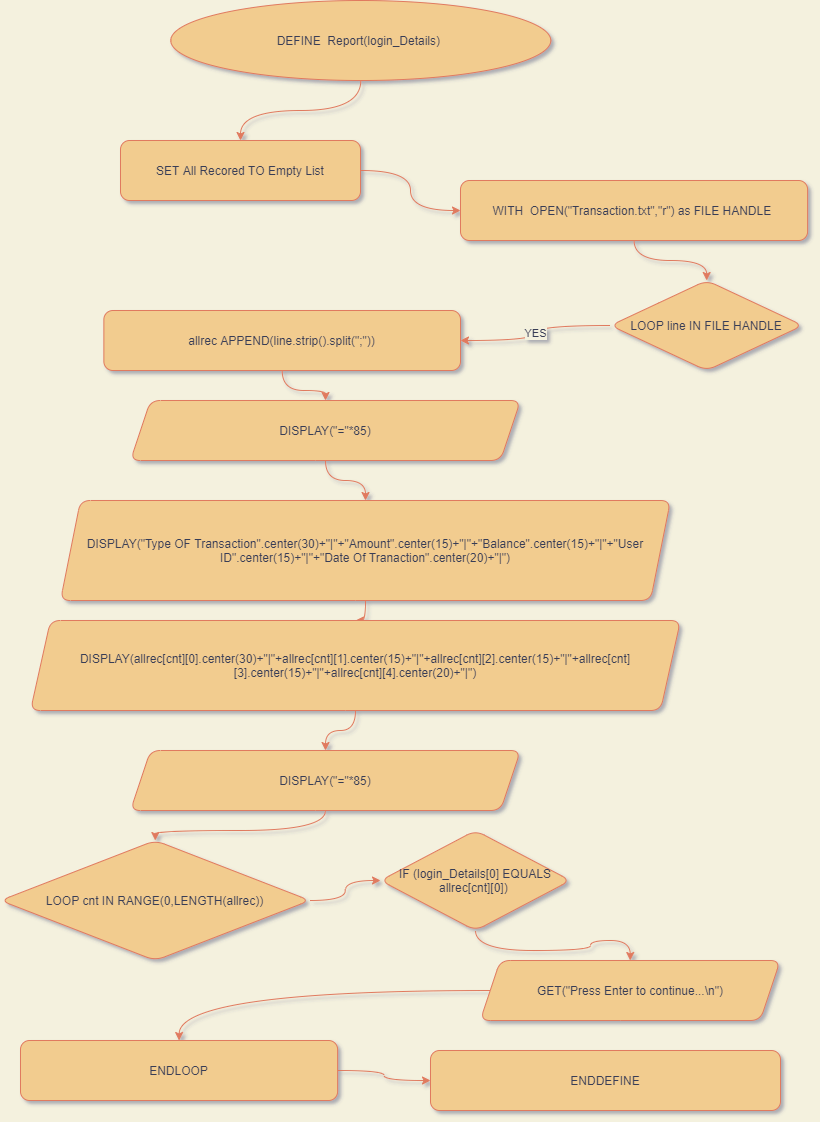

The diagram above was exported from draw.io. Its source (the exported page's mxGraphModel, read from the mxfile embedded in the PNG):
<mxGraphModel dx="1038" dy="-25030" grid="1" gridSize="10" guides="1" tooltips="1" connect="1" arrows="1" fold="1" page="1" pageScale="1" pageWidth="827" pageHeight="1169" background="#F4F1DE" math="0" shadow="1">
  <root>
    <mxCell id="WIyWlLk6GJQsqaUBKTNV-0" />
    <mxCell id="WIyWlLk6GJQsqaUBKTNV-1" parent="WIyWlLk6GJQsqaUBKTNV-0" />
    <mxCell id="kINyNEVwuTwfNPfm1wWq-0" style="edgeStyle=orthogonalEdgeStyle;orthogonalLoop=1;jettySize=auto;html=1;strokeColor=#E07A5F;fontColor=#393C56;labelBackgroundColor=#F4F1DE;curved=1;" edge="1" parent="WIyWlLk6GJQsqaUBKTNV-1" source="kINyNEVwuTwfNPfm1wWq-22" target="kINyNEVwuTwfNPfm1wWq-4">
      <mxGeometry relative="1" as="geometry" />
    </mxCell>
    <mxCell id="kINyNEVwuTwfNPfm1wWq-1" style="edgeStyle=orthogonalEdgeStyle;orthogonalLoop=1;jettySize=auto;html=1;strokeColor=#E07A5F;fontColor=#393C56;labelBackgroundColor=#F4F1DE;curved=1;" edge="1" parent="WIyWlLk6GJQsqaUBKTNV-1" source="kINyNEVwuTwfNPfm1wWq-2" target="kINyNEVwuTwfNPfm1wWq-6">
      <mxGeometry relative="1" as="geometry" />
    </mxCell>
    <mxCell id="kINyNEVwuTwfNPfm1wWq-2" value="WITH&amp;nbsp; OPEN(&quot;Transaction.txt&quot;,&quot;r&quot;) as FILE HANDLE&amp;nbsp;" style="whiteSpace=wrap;html=1;fillColor=#F2CC8F;strokeColor=#E07A5F;fontColor=#393C56;rounded=1;" vertex="1" parent="WIyWlLk6GJQsqaUBKTNV-1">
      <mxGeometry x="460" y="25920" width="347.1" height="60" as="geometry" />
    </mxCell>
    <mxCell id="kINyNEVwuTwfNPfm1wWq-3" style="edgeStyle=orthogonalEdgeStyle;orthogonalLoop=1;jettySize=auto;html=1;strokeColor=#E07A5F;fontColor=#393C56;labelBackgroundColor=#F4F1DE;curved=1;" edge="1" parent="WIyWlLk6GJQsqaUBKTNV-1" source="kINyNEVwuTwfNPfm1wWq-4" target="kINyNEVwuTwfNPfm1wWq-2">
      <mxGeometry relative="1" as="geometry" />
    </mxCell>
    <mxCell id="kINyNEVwuTwfNPfm1wWq-4" value="SET All Recored TO Empty List" style="whiteSpace=wrap;html=1;fillColor=#F2CC8F;strokeColor=#E07A5F;fontColor=#393C56;rounded=1;" vertex="1" parent="WIyWlLk6GJQsqaUBKTNV-1">
      <mxGeometry x="120" y="25880" width="240" height="60" as="geometry" />
    </mxCell>
    <mxCell id="kINyNEVwuTwfNPfm1wWq-5" value="YES" style="edgeStyle=orthogonalEdgeStyle;orthogonalLoop=1;jettySize=auto;html=1;strokeColor=#E07A5F;fontColor=#393C56;labelBackgroundColor=#F4F1DE;curved=1;" edge="1" parent="WIyWlLk6GJQsqaUBKTNV-1" source="kINyNEVwuTwfNPfm1wWq-6" target="kINyNEVwuTwfNPfm1wWq-8">
      <mxGeometry relative="1" as="geometry" />
    </mxCell>
    <mxCell id="kINyNEVwuTwfNPfm1wWq-6" value="LOOP line IN FILE HANDLE" style="rhombus;whiteSpace=wrap;html=1;fillColor=#F2CC8F;strokeColor=#E07A5F;fontColor=#393C56;rounded=1;" vertex="1" parent="WIyWlLk6GJQsqaUBKTNV-1">
      <mxGeometry x="610" y="26020" width="192.34" height="90" as="geometry" />
    </mxCell>
    <mxCell id="kINyNEVwuTwfNPfm1wWq-7" style="edgeStyle=orthogonalEdgeStyle;orthogonalLoop=1;jettySize=auto;html=1;strokeColor=#E07A5F;fontColor=#393C56;labelBackgroundColor=#F4F1DE;curved=1;" edge="1" parent="WIyWlLk6GJQsqaUBKTNV-1" source="kINyNEVwuTwfNPfm1wWq-8" target="kINyNEVwuTwfNPfm1wWq-14">
      <mxGeometry relative="1" as="geometry" />
    </mxCell>
    <mxCell id="kINyNEVwuTwfNPfm1wWq-8" value="allrec APPEND(line.strip().split(&quot;;&quot;))" style="whiteSpace=wrap;html=1;fillColor=#F2CC8F;strokeColor=#E07A5F;fontColor=#393C56;rounded=1;" vertex="1" parent="WIyWlLk6GJQsqaUBKTNV-1">
      <mxGeometry x="103.37" y="26050" width="356.63" height="60" as="geometry" />
    </mxCell>
    <mxCell id="kINyNEVwuTwfNPfm1wWq-9" style="edgeStyle=orthogonalEdgeStyle;orthogonalLoop=1;jettySize=auto;html=1;strokeColor=#E07A5F;fontColor=#393C56;labelBackgroundColor=#F4F1DE;curved=1;" edge="1" parent="WIyWlLk6GJQsqaUBKTNV-1" source="kINyNEVwuTwfNPfm1wWq-10" target="kINyNEVwuTwfNPfm1wWq-16">
      <mxGeometry relative="1" as="geometry" />
    </mxCell>
    <mxCell id="kINyNEVwuTwfNPfm1wWq-10" value="DISPLAY(&quot;=&quot;*85)" style="shape=parallelogram;perimeter=parallelogramPerimeter;whiteSpace=wrap;html=1;fixedSize=1;fillColor=#F2CC8F;strokeColor=#E07A5F;fontColor=#393C56;rounded=1;" vertex="1" parent="WIyWlLk6GJQsqaUBKTNV-1">
      <mxGeometry x="129.99999999999997" y="26490" width="390" height="60" as="geometry" />
    </mxCell>
    <mxCell id="kINyNEVwuTwfNPfm1wWq-11" value="" style="edgeStyle=orthogonalEdgeStyle;sketch=0;orthogonalLoop=1;jettySize=auto;html=1;fontColor=#393C56;strokeColor=#E07A5F;fillColor=#F2CC8F;labelBackgroundColor=#F4F1DE;curved=1;" edge="1" parent="WIyWlLk6GJQsqaUBKTNV-1" source="kINyNEVwuTwfNPfm1wWq-12" target="kINyNEVwuTwfNPfm1wWq-24">
      <mxGeometry relative="1" as="geometry" />
    </mxCell>
    <mxCell id="kINyNEVwuTwfNPfm1wWq-12" value="DISPLAY(&quot;Type OF Transaction&quot;.center(30)+&quot;|&quot;+&quot;Amount&quot;.center(15)+&quot;|&quot;+&quot;Balance&quot;.center(15)+&quot;|&quot;+&quot;User ID&quot;.center(15)+&quot;|&quot;+&quot;Date Of Tranaction&quot;.center(20)+&quot;|&quot;)" style="shape=parallelogram;perimeter=parallelogramPerimeter;whiteSpace=wrap;html=1;fixedSize=1;fillColor=#F2CC8F;strokeColor=#E07A5F;fontColor=#393C56;rounded=1;" vertex="1" parent="WIyWlLk6GJQsqaUBKTNV-1">
      <mxGeometry x="60" y="26240" width="610" height="100" as="geometry" />
    </mxCell>
    <mxCell id="kINyNEVwuTwfNPfm1wWq-13" style="edgeStyle=orthogonalEdgeStyle;orthogonalLoop=1;jettySize=auto;html=1;strokeColor=#E07A5F;fontColor=#393C56;labelBackgroundColor=#F4F1DE;curved=1;" edge="1" parent="WIyWlLk6GJQsqaUBKTNV-1" source="kINyNEVwuTwfNPfm1wWq-14" target="kINyNEVwuTwfNPfm1wWq-12">
      <mxGeometry relative="1" as="geometry" />
    </mxCell>
    <mxCell id="kINyNEVwuTwfNPfm1wWq-14" value="DISPLAY(&quot;=&quot;*85)" style="shape=parallelogram;perimeter=parallelogramPerimeter;whiteSpace=wrap;html=1;fixedSize=1;fillColor=#F2CC8F;strokeColor=#E07A5F;fontColor=#393C56;rounded=1;" vertex="1" parent="WIyWlLk6GJQsqaUBKTNV-1">
      <mxGeometry x="130" y="26140" width="390" height="60" as="geometry" />
    </mxCell>
    <mxCell id="kINyNEVwuTwfNPfm1wWq-15" style="edgeStyle=orthogonalEdgeStyle;orthogonalLoop=1;jettySize=auto;html=1;strokeColor=#E07A5F;fontColor=#393C56;labelBackgroundColor=#F4F1DE;curved=1;" edge="1" parent="WIyWlLk6GJQsqaUBKTNV-1" source="kINyNEVwuTwfNPfm1wWq-16" target="kINyNEVwuTwfNPfm1wWq-26">
      <mxGeometry relative="1" as="geometry" />
    </mxCell>
    <mxCell id="kINyNEVwuTwfNPfm1wWq-16" value="LOOP cnt IN RANGE(0,LENGTH(allrec))" style="rhombus;whiteSpace=wrap;html=1;fillColor=#F2CC8F;strokeColor=#E07A5F;fontColor=#393C56;rounded=1;" vertex="1" parent="WIyWlLk6GJQsqaUBKTNV-1">
      <mxGeometry x="1.4210854715202004e-14" y="26580" width="309.45" height="120" as="geometry" />
    </mxCell>
    <mxCell id="kINyNEVwuTwfNPfm1wWq-17" style="edgeStyle=orthogonalEdgeStyle;orthogonalLoop=1;jettySize=auto;html=1;strokeColor=#E07A5F;fontColor=#393C56;labelBackgroundColor=#F4F1DE;curved=1;" edge="1" parent="WIyWlLk6GJQsqaUBKTNV-1" source="kINyNEVwuTwfNPfm1wWq-18" target="kINyNEVwuTwfNPfm1wWq-20">
      <mxGeometry relative="1" as="geometry" />
    </mxCell>
    <mxCell id="kINyNEVwuTwfNPfm1wWq-18" value="GET(&quot;Press Enter to continue...\n&quot;)" style="shape=parallelogram;perimeter=parallelogramPerimeter;whiteSpace=wrap;html=1;fixedSize=1;fillColor=#F2CC8F;strokeColor=#E07A5F;fontColor=#393C56;rounded=1;" vertex="1" parent="WIyWlLk6GJQsqaUBKTNV-1">
      <mxGeometry x="479.73" y="26700" width="300" height="60" as="geometry" />
    </mxCell>
    <mxCell id="kINyNEVwuTwfNPfm1wWq-19" style="edgeStyle=orthogonalEdgeStyle;orthogonalLoop=1;jettySize=auto;html=1;strokeColor=#E07A5F;fontColor=#393C56;labelBackgroundColor=#F4F1DE;curved=1;" edge="1" parent="WIyWlLk6GJQsqaUBKTNV-1" source="kINyNEVwuTwfNPfm1wWq-20" target="kINyNEVwuTwfNPfm1wWq-21">
      <mxGeometry relative="1" as="geometry" />
    </mxCell>
    <mxCell id="kINyNEVwuTwfNPfm1wWq-20" value="ENDLOOP" style="whiteSpace=wrap;html=1;fillColor=#F2CC8F;strokeColor=#E07A5F;fontColor=#393C56;rounded=1;" vertex="1" parent="WIyWlLk6GJQsqaUBKTNV-1">
      <mxGeometry x="20" y="26780" width="317.11" height="60" as="geometry" />
    </mxCell>
    <mxCell id="kINyNEVwuTwfNPfm1wWq-21" value="ENDDEFINE" style="whiteSpace=wrap;html=1;fillColor=#F2CC8F;strokeColor=#E07A5F;fontColor=#393C56;rounded=1;" vertex="1" parent="WIyWlLk6GJQsqaUBKTNV-1">
      <mxGeometry x="430" y="26790" width="350" height="60" as="geometry" />
    </mxCell>
    <mxCell id="kINyNEVwuTwfNPfm1wWq-22" value="DEFINE&amp;nbsp; Report(login_Details)&amp;nbsp;" style="ellipse;whiteSpace=wrap;html=1;fillColor=#F2CC8F;strokeColor=#E07A5F;fontColor=#393C56;rounded=1;" vertex="1" parent="WIyWlLk6GJQsqaUBKTNV-1">
      <mxGeometry x="170.28" y="25740" width="380" height="80" as="geometry" />
    </mxCell>
    <mxCell id="kINyNEVwuTwfNPfm1wWq-23" style="edgeStyle=orthogonalEdgeStyle;sketch=0;orthogonalLoop=1;jettySize=auto;html=1;fontColor=#393C56;strokeColor=#E07A5F;fillColor=#F2CC8F;labelBackgroundColor=#F4F1DE;curved=1;" edge="1" parent="WIyWlLk6GJQsqaUBKTNV-1" source="kINyNEVwuTwfNPfm1wWq-24" target="kINyNEVwuTwfNPfm1wWq-10">
      <mxGeometry relative="1" as="geometry" />
    </mxCell>
    <mxCell id="kINyNEVwuTwfNPfm1wWq-24" value="DISPLAY(allrec[cnt][0].center(30)+&quot;|&quot;+allrec[cnt][1].center(15)+&quot;|&quot;+allrec[cnt][2].center(15)+&quot;|&quot;+allrec[cnt][3].center(15)+&quot;|&quot;+allrec[cnt][4].center(20)+&quot;|&quot;)" style="shape=parallelogram;perimeter=parallelogramPerimeter;whiteSpace=wrap;html=1;fixedSize=1;fillColor=#F2CC8F;strokeColor=#E07A5F;fontColor=#393C56;rounded=1;" vertex="1" parent="WIyWlLk6GJQsqaUBKTNV-1">
      <mxGeometry x="30" y="26360" width="650" height="90" as="geometry" />
    </mxCell>
    <mxCell id="kINyNEVwuTwfNPfm1wWq-25" style="edgeStyle=orthogonalEdgeStyle;orthogonalLoop=1;jettySize=auto;html=1;entryX=0.5;entryY=0;entryDx=0;entryDy=0;strokeColor=#E07A5F;fontColor=#393C56;labelBackgroundColor=#F4F1DE;curved=1;" edge="1" parent="WIyWlLk6GJQsqaUBKTNV-1" source="kINyNEVwuTwfNPfm1wWq-26" target="kINyNEVwuTwfNPfm1wWq-18">
      <mxGeometry relative="1" as="geometry" />
    </mxCell>
    <mxCell id="kINyNEVwuTwfNPfm1wWq-26" value="IF (login_Details[0] EQUALS allrec[cnt][0])&amp;nbsp;" style="rhombus;whiteSpace=wrap;html=1;fillColor=#F2CC8F;strokeColor=#E07A5F;fontColor=#393C56;rounded=1;" vertex="1" parent="WIyWlLk6GJQsqaUBKTNV-1">
      <mxGeometry x="380" y="26570" width="190" height="100" as="geometry" />
    </mxCell>
  </root>
</mxGraphModel>